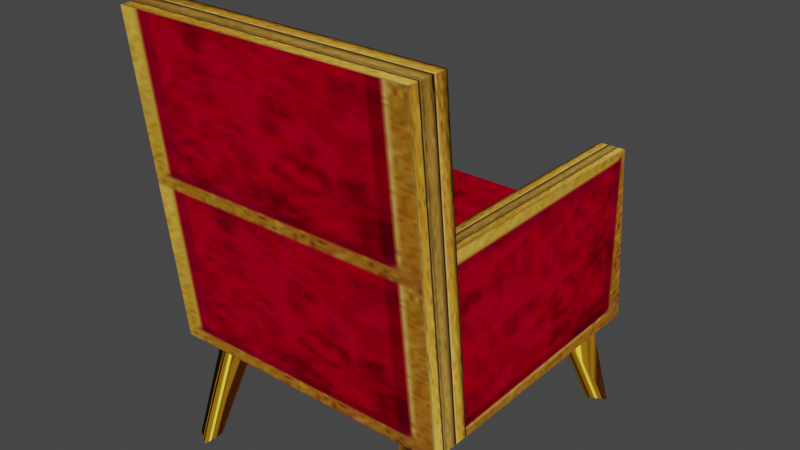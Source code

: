 # Source: RedChair.blend  (saved by Blender 5.2.44; exported with 4.5.12 LTS)
import bpy
from mathutils import Matrix  # noqa: F401  (used for matrix-valued properties, if any)

bpy.ops.wm.read_factory_settings(use_empty=True)
scene = bpy.context.scene
scene.name = 'Scene'

# ---- collections
col_edv_f_chairg_nja = bpy.data.collections.new('edv_f_chairg.nja'); scene.collection.children.link(col_edv_f_chairg_nja)

# ---- images (referenced by path relative to the original .blend; pixels are not part of the script)
import os
ASSET_DIR = os.environ.get("B2B_ASSET_DIR", "")  # directory of the original .blend (textures are referenced by path, not embedded)
HERE = os.path.dirname(os.path.abspath(__file__))  # packed textures are extracted next to this script under _unpacked/

def load_image(name, relpath, width, height, colorspace="sRGB"):
    """Load a texture the original file referenced (path relative to the .blend, or extracted next to this script)."""
    p = next((c for c in (os.path.join(HERE, relpath), os.path.join(ASSET_DIR, relpath)) if relpath and os.path.exists(c)), "")
    if p:
        img = bpy.data.images.load(p, check_existing=True)
        img.name = name
    else:  # same state as the original file: an image datablock whose file is absent (Cycles renders it pink)
        img = bpy.data.images.new(name, width, height)
        img.source = "FILE"
        img.filepath = "//" + (relpath or name)
    img.colorspace_settings.name = colorspace
    return img
img_edc_f_kan = load_image('edc_f_kan', '_unpacked/edc_f_kan.c63916ee.png', 32, 32, 'sRGB')
img_edv_f_isub = load_image('edv_f_isub', '_unpacked/edv_f_isub.bec34805.png', 64, 64, 'sRGB')
img_edv_f_isuc = load_image('edv_f_isuc', '_unpacked/edv_f_isuc.7facf44b.png', 64, 64, 'sRGB')
img_edv_f_isu = load_image('edv_f_isu', '_unpacked/edv_f_isu.e7bee782.png', 64, 64, 'sRGB')

# ---- materials (node trees are filled in below, after node groups)
mat_edv_f_chairg_nja_sa1mdl_0 = bpy.data.materials.new('edv_f_chairg.nja.sa1mdl_0')
mat_edv_f_chairg_nja_sa1mdl_0.use_transparent_shadow = False
mat_edv_f_chairg_nja_sa1mdl_0.preview_render_type = 'FLAT'
mat_edv_f_chairg_nja_sa1mdl_0.diffuse_color = (0.698, 0.698, 0.698, 1.0)
mat_edv_f_chairg_nja_sa1mdl_0.roughness = 0.9569
mat_edv_f_chairg_nja_sa1mdl_1 = bpy.data.materials.new('edv_f_chairg.nja.sa1mdl_1')
mat_edv_f_chairg_nja_sa1mdl_1.use_transparent_shadow = False
mat_edv_f_chairg_nja_sa1mdl_1.preview_render_type = 'FLAT'
mat_edv_f_chairg_nja_sa1mdl_1.diffuse_color = (0.698, 0.698, 0.698, 1.0)
mat_edv_f_chairg_nja_sa1mdl_1.roughness = 0.9569
mat_edv_f_chairg_nja_sa1mdl_2 = bpy.data.materials.new('edv_f_chairg.nja.sa1mdl_2')
mat_edv_f_chairg_nja_sa1mdl_2.use_transparent_shadow = False
mat_edv_f_chairg_nja_sa1mdl_2.preview_render_type = 'FLAT'
mat_edv_f_chairg_nja_sa1mdl_2.diffuse_color = (0.698, 0.698, 0.698, 1.0)
mat_edv_f_chairg_nja_sa1mdl_2.roughness = 0.9569
mat_edv_f_chairg_nja_sa1mdl_3 = bpy.data.materials.new('edv_f_chairg.nja.sa1mdl_3')
mat_edv_f_chairg_nja_sa1mdl_3.use_transparent_shadow = False
mat_edv_f_chairg_nja_sa1mdl_3.preview_render_type = 'FLAT'
mat_edv_f_chairg_nja_sa1mdl_3.diffuse_color = (0.698, 0.698, 0.698, 1.0)
mat_edv_f_chairg_nja_sa1mdl_3.roughness = 0.9569
mat_edv_f_chairg_nja_sa1mdl_4 = bpy.data.materials.new('edv_f_chairg.nja.sa1mdl_4')
mat_edv_f_chairg_nja_sa1mdl_4.use_transparent_shadow = False
mat_edv_f_chairg_nja_sa1mdl_4.preview_render_type = 'FLAT'
mat_edv_f_chairg_nja_sa1mdl_4.diffuse_color = (0.698, 0.698, 0.698, 1.0)
mat_edv_f_chairg_nja_sa1mdl_4.roughness = 0.9569

# ---- node groups
ng_redchairnode = bpy.data.node_groups.new('RedChairNode', 'GeometryNodeTree')
_s = ng_redchairnode.interface.new_socket(name='Geometry', in_out='OUTPUT', socket_type='NodeSocketGeometry')
_s = ng_redchairnode.interface.new_socket(name='Geometry', in_out='INPUT', socket_type='NodeSocketGeometry')
ng_redchairnode.interface.new_panel('SET Object Properties')
_s = ng_redchairnode.interface.new_socket(name='BAMS X Rotation', in_out='INPUT', socket_type='NodeSocketInt')
_s = ng_redchairnode.interface.new_socket(name='BAMS Y Rotation', in_out='INPUT', socket_type='NodeSocketInt')
_s = ng_redchairnode.interface.new_socket(name='BAMS Z Rotation', in_out='INPUT', socket_type='NodeSocketInt')
_s = ng_redchairnode.interface.new_socket(name='Scale X Property', in_out='INPUT', socket_type='NodeSocketFloat')
_s = ng_redchairnode.interface.new_socket(name='Scale Y Property', in_out='INPUT', socket_type='NodeSocketFloat')
_s = ng_redchairnode.interface.new_socket(name='Scale Z Property', in_out='INPUT', socket_type='NodeSocketFloat')
ng_redchairnode.interface.new_panel('Geometry Node Info')
ng_redchairnode.is_modifier = True
# nodes of 'RedChairNode' reference scene objects; filled in after objects exist

# ---- material node trees
mat_edv_f_chairg_nja_sa1mdl_0.use_nodes = True; mat_edv_f_chairg_nja_sa1mdl_0.node_tree.nodes.clear()
_N = mat_edv_f_chairg_nja_sa1mdl_0.node_tree.nodes; _L = mat_edv_f_chairg_nja_sa1mdl_0.node_tree.links
n0 = _N.new('ShaderNodeTexImage'); n0.name = 'SAIO Texture'; n0.location = (-40, 319)
n0.label = 'SAIO Texture'
n0.image = img_edc_f_kan
n1 = _N.new('ShaderNodeOutputMaterial'); n1.name = 'SAIO Output'; n1.location = (720, 360)
n1.label = 'SAIO Output'
n2 = _N.new('ShaderNodeNewGeometry'); n2.name = 'Geometry'; n2.location = (-657, 169)
n3 = _N.new('ShaderNodeVectorTransform'); n3.name = 'Vector Transform'; n3.location = (-497, 169)
n3.vector_type = 'NORMAL'
n3.convert_to = 'CAMERA'
n4 = _N.new('ShaderNodeVectorMath'); n4.name = 'Vector Math'; n4.location = (-338, 170)
n4.operation = 'MULTIPLY_ADD'
n4.inputs[1].default_value = (0.5, 0.5, 0.0)
n4.inputs[2].default_value = (0.5, 0.5, 0.0)
_L.new(n2.outputs[1], n3.inputs[0])
_L.new(n3.outputs[0], n4.inputs[0])
_L.new(n4.outputs[0], n0.inputs[0])
_L.new(n0.outputs[0], n1.inputs[0])
n1.is_active_output = True
mat_edv_f_chairg_nja_sa1mdl_1.use_nodes = True; mat_edv_f_chairg_nja_sa1mdl_1.node_tree.nodes.clear()
_N = mat_edv_f_chairg_nja_sa1mdl_1.node_tree.nodes; _L = mat_edv_f_chairg_nja_sa1mdl_1.node_tree.links
n0 = _N.new('ShaderNodeTexImage'); n0.name = 'SAIO Texture'; n0.location = (-40, 319)
n0.label = 'SAIO Texture'
n0.image = img_edv_f_isub
n1 = _N.new('ShaderNodeOutputMaterial'); n1.name = 'SAIO Output'; n1.location = (720, 360)
n1.label = 'SAIO Output'
_L.new(n0.outputs[0], n1.inputs[0])
n1.is_active_output = True
mat_edv_f_chairg_nja_sa1mdl_2.use_nodes = True; mat_edv_f_chairg_nja_sa1mdl_2.node_tree.nodes.clear()
_N = mat_edv_f_chairg_nja_sa1mdl_2.node_tree.nodes; _L = mat_edv_f_chairg_nja_sa1mdl_2.node_tree.links
n0 = _N.new('ShaderNodeTexImage'); n0.name = 'SAIO Texture'; n0.location = (-40, 319)
n0.label = 'SAIO Texture'
n0.image = img_edv_f_isuc
n1 = _N.new('ShaderNodeOutputMaterial'); n1.name = 'SAIO Output'; n1.location = (720, 360)
n1.label = 'SAIO Output'
_L.new(n0.outputs[0], n1.inputs[0])
n1.is_active_output = True
mat_edv_f_chairg_nja_sa1mdl_3.use_nodes = True; mat_edv_f_chairg_nja_sa1mdl_3.node_tree.nodes.clear()
_N = mat_edv_f_chairg_nja_sa1mdl_3.node_tree.nodes; _L = mat_edv_f_chairg_nja_sa1mdl_3.node_tree.links
n0 = _N.new('ShaderNodeTexImage'); n0.name = 'SAIO Texture'; n0.location = (-40, 319)
n0.label = 'SAIO Texture'
n0.image = img_edv_f_isub
n1 = _N.new('ShaderNodeOutputMaterial'); n1.name = 'SAIO Output'; n1.location = (720, 360)
n1.label = 'SAIO Output'
_L.new(n0.outputs[0], n1.inputs[0])
n1.is_active_output = True
mat_edv_f_chairg_nja_sa1mdl_4.use_nodes = True; mat_edv_f_chairg_nja_sa1mdl_4.node_tree.nodes.clear()
_N = mat_edv_f_chairg_nja_sa1mdl_4.node_tree.nodes; _L = mat_edv_f_chairg_nja_sa1mdl_4.node_tree.links
n0 = _N.new('ShaderNodeTexImage'); n0.name = 'SAIO Texture'; n0.location = (-40, 319)
n0.label = 'SAIO Texture'
n0.image = img_edv_f_isu
n1 = _N.new('ShaderNodeOutputMaterial'); n1.name = 'SAIO Output'; n1.location = (720, 360)
n1.label = 'SAIO Output'
_L.new(n0.outputs[0], n1.inputs[0])
n1.is_active_output = True

# ---- world
world_world = bpy.data.worlds.new('World'); scene.world = world_world
world_world.use_nodes = True; world_world.node_tree.nodes.clear()
_N = world_world.node_tree.nodes; _L = world_world.node_tree.links
n0 = _N.new('ShaderNodeOutputWorld'); n0.name = 'World Output'; n0.location = (300, 300)
n1 = _N.new('ShaderNodeBackground'); n1.name = 'Background'; n1.location = (10, 300)
n1.inputs[0].default_value = (0.05088, 0.05088, 0.05088, 1.0)
_L.new(n1.outputs[0], n0.inputs[0])
n0.is_active_output = True
world_world.color = (0.05088, 0.05088, 0.05088)
world_world.use_sun_shadow = False
world_world.sun_shadow_jitter_overblur = 0.0

# ---- meshes
me_redchair = bpy.data.meshes.new('RedChair')
me_redchair.from_pydata([], [], [])
me_redchair.update()
me_attach_02589c60 = bpy.data.meshes.new('attach_02589C60')
me_attach_02589c60.from_pydata([(-4.83, -5.291, -6.498), (-4.686, -3.833, -2.34), (-4.188, -4.901, -6.498), (-3.561, -3.149, -2.34), (-4.188, -5.681, -6.498), (-3.561, -4.517, -2.34), (4.853, -5.291, -6.498), (4.709, -3.833, -2.34), (4.211, -4.901, -6.498), (3.584, -3.149, -2.34), (4.211, -5.681, -6.498), (3.584, -4.517, -2.34), (5.108, 5.436, -6.498), (4.957, 3.978, -2.34), (4.432, 5.046, -6.498), (3.772, 3.294, -2.34), (4.432, 5.826, -6.498), (3.772, 4.662, -2.34), (-5.085, 5.436, -6.498), (-4.934, 3.978, -2.34), (-4.41, 5.046, -6.498), (-3.749, 3.294, -2.34), (-4.41, 5.826, -6.498), (-3.749, 4.662, -2.34), (5.253, -4.196, 3.719), (-5.253, -6.293, 8.892), (5.253, 4.617, 3.711), (5.253, 5.337, -2.776), (4.333, -3.178, 0.6354), (4.333, 4.617, 3.711), (4.333, 5.337, -2.776), (-5.253, -4.772, 8.911), (-4.333, 4.617, 3.711), (-4.333, 5.337, -2.776), (5.253, -6.293, 8.892), (-5.253, 4.617, 3.711), (-5.253, 5.337, -2.776), (4.333, -4.196, 3.719), (5.253, -3.477, -2.767), (5.253, -4.997, -2.787), (-4.333, 4.977, 0.887), (5.253, -4.772, 8.911), (4.333, 4.977, 0.887), (-5.253, -4.196, 3.719), (-5.253, -3.477, -2.767), (-5.253, -4.997, -2.787), (-4.333, -3.178, 0.6354), (-4.333, -4.196, 3.719), (4.333, 4.977, 0.887), (-4.333, 4.977, 0.887)], [], [(19, 18, 20), (19, 20, 21), (21, 20, 22), (21, 22, 23), (23, 22, 18), (23, 18, 19), (12, 13, 15), (12, 15, 14), (14, 15, 17), (14, 17, 16), (16, 17, 13), (16, 13, 12), (7, 6, 8), (7, 8, 9), (9, 8, 10), (9, 10, 11), (11, 10, 6), (11, 6, 7), (0, 1, 3), (0, 3, 2), (2, 3, 5), (2, 5, 4), (4, 5, 1), (4, 1, 0), (26, 24, 27), (27, 24, 38), (35, 36, 43), (43, 36, 44), (42, 28, 29), (29, 28, 37), (46, 40, 47), (47, 40, 32), (27, 30, 48), (27, 48, 26), (26, 48, 29), (49, 33, 36), (49, 36, 32), (32, 36, 35), (24, 41, 34), (24, 34, 38), (38, 34, 39), (45, 25, 31), (45, 31, 44), (44, 31, 43), (34, 41, 25), (25, 41, 31), (26, 29, 24), (24, 29, 37), (32, 35, 47), (47, 35, 43), (33, 49, 30), (30, 49, 48), (34, 25, 39), (39, 25, 45), (47, 43, 37), (37, 43, 31), (37, 31, 24), (24, 31, 41), (27, 38, 39), (27, 39, 30), (30, 39, 45), (30, 45, 33), (33, 45, 44), (33, 44, 36), (42, 40, 28), (28, 40, 46), (28, 46, 37), (37, 46, 47)])
me_attach_02589c60.polygons.foreach_set('use_smooth', [True] * 68)
me_attach_02589c60.polygons.foreach_set('material_index', [0, 0, 0, 0, 0, 0, 0, 0, 0, 0, 0, 0, 0, 0, 0, 0, 0, 0, 0, 0, 0, 0, 0, 0, 1, 1, 1, 1, 1, 1, 1, 1, 2, 2, 2, 2, 2, 2, 2, 2, 2, 2, 2, 2, 2, 2, 2, 2, 2, 2, 3, 3, 3, 3, 3, 3, 3, 3, 3, 3, 3, 3, 3, 3, 4, 4, 4, 4])
_uv = me_attach_02589c60.uv_layers.new(name='UV')
_uv.uv.foreach_set('vector', [0.1529, 0.9725, 0.03137, 0.003922, 0.06275, 0.003922, 0.1529, 0.9725, 0.06275, 0.003922, 0.2118, 0.9725, 0.2118, 0.9725, 0.06275, 0.003922, 0.0, 0.003922, 0.2118, 0.9725, 0.0, 0.003922, 0.09412, 0.9725, 0.09412, 0.9725, 0.0, 0.003922, 0.03137, 0.003922, 0.09412, 0.9725, 0.03137, 0.003922, 0.1529, 0.9725, 0.03137, 0.003922, 0.1529, 0.9725, 0.2118, 0.9725, 0.03137, 0.003922, 0.2118, 0.9725, 0.06275, 0.003922, 0.06275, 0.003922, 0.2118, 0.9725, 0.09412, 0.9725, 0.06275, 0.003922, 0.09412, 0.9725, 0.0, 0.003922, 0.0, 0.003922, 0.09412, 0.9725, 0.1529, 0.9725, 0.0, 0.003922, 0.1529, 0.9725, 0.03137, 0.003922, 0.8118, 0.9725, 0.9333, 0.003922, 0.902, 0.003922, 0.8118, 0.9725, 0.902, 0.003922, 0.7529, 0.9725, 0.7529, 0.9725, 0.902, 0.003922, 0.9686, 0.003922, 0.7529, 0.9725, 0.9686, 0.003922, 0.8706, 0.9725, 0.8706, 0.9725, 0.9686, 0.003922, 0.9333, 0.003922, 0.8706, 0.9725, 0.9333, 0.003922, 0.8118, 0.9725, 0.9333, 0.003922, 0.8118, 0.9725, 0.7529, 0.9725, 0.9333, 0.003922, 0.7529, 0.9725, 0.902, 0.003922, 0.902, 0.003922, 0.7529, 0.9725, 0.8706, 0.9725, 0.902, 0.003922, 0.8706, 0.9725, 0.9686, 0.003922, 0.9686, 0.003922, 0.8706, 0.9725, 0.8118, 0.9725, 0.9686, 0.003922, 0.8118, 0.9725, 0.9333, 0.003922, 0.05882, 0.9608, 0.9843, 0.9882, 0.0, 0.0, 0.0, 0.0, 0.9843, 0.9882, 0.9216, 0.02745, 0.05882, 0.9608, 0.0, 0.0, 0.9843, 0.9882, 0.9843, 0.9882, 0.0, 0.0, 0.9216, 0.02745, 0.02745, 0.5412, 0.8824, 0.5294, 0.05882, 0.9608, 0.05882, 0.9608, 0.8824, 0.5294, 0.9843, 0.9882, 0.8824, 0.5294, 0.02745, 0.5412, 0.9843, 0.9882, 0.9843, 0.9882, 0.02745, 0.5412, 0.05882, 0.9608, 0.9765, 0.7176, 0.9765, 0.2549, 0.4353, 0.2549, 0.9765, 0.7176, 0.4353, 0.2549, 0.003922, 0.7176, 0.003922, 0.7176, 0.4353, 0.2549, 0.003922, 0.2549, 0.4353, 0.2549, 0.003922, 0.2549, 0.003922, 0.7176, 0.4353, 0.2549, 0.003922, 0.7176, 0.9765, 0.2549, 0.9765, 0.2549, 0.003922, 0.7176, 0.9765, 0.7176, 0.498, 0.2549, 0.003922, 0.2549, 0.003922, 0.7176, 0.498, 0.2549, 0.003922, 0.7176, 0.9765, 0.2549, 0.9765, 0.2549, 0.003922, 0.7176, 0.9765, 0.7176, 0.003922, 0.7176, 0.9765, 0.7176, 0.9765, 0.2549, 0.003922, 0.7176, 0.9765, 0.2549, 0.003922, 0.2549, 0.003922, 0.2549, 0.9765, 0.2549, 0.498, 0.2549, 0.9765, 0.7176, 0.9765, 0.2549, 0.003922, 0.7176, 0.003922, 0.7176, 0.9765, 0.2549, 0.003922, 0.2549, 0.9765, 0.7176, 0.9765, 0.2549, 0.003922, 0.7176, 0.003922, 0.7176, 0.9765, 0.2549, 0.003922, 0.2549, 0.003922, 0.2549, 0.003922, 0.7176, 0.9765, 0.2549, 0.9765, 0.2549, 0.003922, 0.7176, 0.9765, 0.7176, 0.0, 0.902, 0.6275, 0.902, 0.0, 0.08627, 0.0, 0.08627, 0.6275, 0.902, 0.6275, 0.08627, 1.996, 0.003922, 1.996, 0.9882, 0.0, 0.003922, 0.0, 0.003922, 1.996, 0.9882, 0.0, 0.9882, 1.11, 0.902, 1.11, 0.9882, 1.11, 0.08627, 1.11, 0.08627, 1.11, 0.9882, 1.996, 0.9882, 1.11, 0.08627, 1.996, 0.9882, 1.11, 0.003922, 1.11, 0.003922, 1.996, 0.9882, 2.0, 0.003922, 0.0, 0.003922, 1.702, 0.003922, 1.996, 0.003922, 0.0, 0.003922, 1.996, 0.003922, 0.0, 0.08627, 0.0, 0.08627, 1.996, 0.003922, 1.996, 0.9882, 0.0, 0.08627, 1.996, 0.9882, 0.0, 0.902, 0.0, 0.902, 1.996, 0.9882, 1.702, 0.9882, 0.0, 0.902, 1.702, 0.9882, 0.0, 0.9882, 0.9843, 0.0, 0.0, 0.0, 0.9843, 0.9882, 0.9843, 0.9882, 0.0, 0.0, 0.0, 0.9882, 0.9843, 0.003922, 0.0, 0.003922, 0.9843, 0.9882, 0.9843, 0.9882, 0.0, 0.003922, 0.0, 0.9882])
me_attach_02589c60.materials.append(mat_edv_f_chairg_nja_sa1mdl_0)
me_attach_02589c60.materials.append(mat_edv_f_chairg_nja_sa1mdl_1)
me_attach_02589c60.materials.append(mat_edv_f_chairg_nja_sa1mdl_2)
me_attach_02589c60.materials.append(mat_edv_f_chairg_nja_sa1mdl_3)
me_attach_02589c60.materials.append(mat_edv_f_chairg_nja_sa1mdl_4)
me_attach_02589c60.update()
me_attach_02589c60.normals_split_custom_set([tuple(v) for v in zip(*[iter([-0.9823, -0.1851, -0.02923, -0.9799, 0.1746, 0.09682, 0.5007, -0.7664, -0.4025, -0.9823, -0.1851, -0.02923, 0.5007, -0.7664, -0.4025, 0.4345, -0.8032, -0.4075, 0.4345, -0.8032, -0.4075, 0.5007, -0.7664, -0.4025, 0.3771, 0.9057, 0.1937, 0.4345, -0.8032, -0.4075, 0.3771, 0.9057, 0.1937, 0.6319, 0.7666, 0.1143, 0.6319, 0.7666, 0.1143, 0.3771, 0.9057, 0.1937, -0.9799, 0.1746, 0.09682, 0.6319, 0.7666, 0.1143, -0.9799, 0.1746, 0.09682, -0.9823, -0.1851, -0.02923, 0.9799, 0.1746, 0.09683, 0.9823, -0.1852, -0.02926, -0.4345, -0.8032, -0.4075, 0.9799, 0.1746, 0.09683, -0.4345, -0.8032, -0.4075, -0.5006, -0.7664, -0.4025, -0.5006, -0.7664, -0.4025, -0.4345, -0.8032, -0.4075, -0.6319, 0.7666, 0.1143, -0.5006, -0.7664, -0.4025, -0.6319, 0.7666, 0.1143, -0.3772, 0.9057, 0.1937, -0.3772, 0.9057, 0.1937, -0.6319, 0.7666, 0.1143, 0.9823, -0.1852, -0.02926, -0.3772, 0.9057, 0.1937, 0.9823, -0.1852, -0.02926, 0.9799, 0.1746, 0.09683, 0.9828, 0.1825, -0.03009, 0.9804, -0.1728, 0.09441, -0.4941, 0.772, -0.3999, 0.9828, 0.1825, -0.03009, -0.4941, 0.772, -0.3999, -0.4251, 0.8094, -0.4052, -0.4251, 0.8094, -0.4052, -0.4941, 0.772, -0.3999, -0.37, -0.9076, 0.1983, -0.4251, 0.8094, -0.4052, -0.37, -0.9076, 0.1983, -0.6204, -0.7745, 0.1233, -0.6204, -0.7745, 0.1233, -0.37, -0.9076, 0.1983, 0.9804, -0.1728, 0.09441, -0.6204, -0.7745, 0.1233, 0.9804, -0.1728, 0.09441, 0.9828, 0.1825, -0.03009, -0.9804, -0.1728, 0.09442, -0.9827, 0.1826, -0.03012, 0.4251, 0.8094, -0.4052, -0.9804, -0.1728, 0.09442, 0.4251, 0.8094, -0.4052, 0.494, 0.772, -0.3999, 0.494, 0.772, -0.3999, 0.4251, 0.8094, -0.4052, 0.6204, -0.7746, 0.1233, 0.494, 0.772, -0.3999, 0.6204, -0.7746, 0.1233, 0.3701, -0.9076, 0.1983, 0.3701, -0.9076, 0.1983, 0.6204, -0.7746, 0.1233, -0.9827, 0.1826, -0.03012, 0.3701, -0.9076, 0.1983, -0.9827, 0.1826, -0.03012, -0.9804, -0.1728, 0.09442, 0.5839, 0.5426, 0.6038, 0.8912, 0.3027, 0.3378, 0.5805, 0.6058, -0.5442, 0.5805, 0.6058, -0.5442, 0.8912, 0.3027, 0.3378, 0.7181, -0.0006936, -0.696, -0.6013, 0.5329, 0.5954, -0.6011, 0.5949, -0.5337, -0.8912, 0.3028, 0.3378, -0.8912, 0.3028, 0.3378, -0.6011, 0.5949, -0.5337, -0.7181, -0.0006565, -0.6959, -0.6845, -0.02248, 0.7286, -0.594, 0.4612, 0.6591, -0.5876, 0.5409, 0.6018, -0.5876, 0.5409, 0.6018, -0.594, 0.4612, 0.6591, -0.2336, 0.8619, 0.45, 0.594, 0.4612, 0.6591, 0.6845, -0.02249, 0.7287, 0.2336, 0.862, 0.45, 0.2336, 0.862, 0.45, 0.6845, -0.02249, 0.7287, 0.5691, 0.5484, 0.6127, 0.5805, 0.6058, -0.5442, 0.008007, 0.7426, -0.6697, 2.266e-05, 0.9946, 0.1042, 0.5805, 0.6058, -0.5442, 2.266e-05, 0.9946, 0.1042, 0.5839, 0.5426, 0.6038, 0.5839, 0.5426, 0.6038, 2.266e-05, 0.9946, 0.1042, -0.5876, 0.5409, 0.6018, -0.03337, 0.9938, 0.106, -0.02672, 0.7425, -0.6693, -0.6011, 0.5949, -0.5337, -0.03337, 0.9938, 0.106, -0.6011, 0.5949, -0.5337, 0.5691, 0.5484, 0.6127, 0.5691, 0.5484, 0.6127, -0.6011, 0.5949, -0.5337, -0.6013, 0.5329, 0.5954, 0.8912, 0.3027, 0.3378, 0.5826, 0.5382, 0.609, 0.5724, -0.6144, 0.543, 0.8912, 0.3027, 0.3378, 0.5724, -0.6144, 0.543, 0.7181, -0.0006936, -0.696, 0.7181, -0.0006936, -0.696, 0.5724, -0.6144, 0.543, 0.581, -0.5425, -0.6068, -0.581, -0.5425, -0.6068, -0.5724, -0.6144, 0.543, -0.5827, 0.5382, 0.609, -0.581, -0.5425, -0.6068, -0.5827, 0.5382, 0.609, -0.7181, -0.0006565, -0.6959, -0.7181, -0.0006565, -0.6959, -0.5827, 0.5382, 0.609, -0.8912, 0.3028, 0.3378, 0.5724, -0.6144, 0.543, 0.5826, 0.5382, 0.609, -0.5724, -0.6144, 0.543, -0.5724, -0.6144, 0.543, 0.5826, 0.5382, 0.609, -0.5827, 0.5382, 0.609, 0.5839, 0.5426, 0.6038, -0.5876, 0.5409, 0.6018, 0.8912, 0.3027, 0.3378, 0.8912, 0.3027, 0.3378, -0.5876, 0.5409, 0.6018, -0.2336, 0.8619, 0.45, 0.5691, 0.5484, 0.6127, -0.6013, 0.5329, 0.5954, 0.2336, 0.862, 0.45, 0.2336, 0.862, 0.45, -0.6013, 0.5329, 0.5954, -0.8912, 0.3028, 0.3378, -0.02672, 0.7425, -0.6693, -0.03337, 0.9938, 0.106, 0.008007, 0.7426, -0.6697, 0.008007, 0.7426, -0.6697, -0.03337, 0.9938, 0.106, 2.266e-05, 0.9946, 0.1042, 0.5724, -0.6144, 0.543, -0.5724, -0.6144, 0.543, 0.581, -0.5425, -0.6068, 0.581, -0.5425, -0.6068, -0.5724, -0.6144, 0.543, -0.581, -0.5425, -0.6068, 0.2336, 0.862, 0.45, -0.8912, 0.3028, 0.3378, -0.2336, 0.8619, 0.45, -0.2336, 0.8619, 0.45, -0.8912, 0.3028, 0.3378, -0.5827, 0.5382, 0.609, -0.2336, 0.8619, 0.45, -0.5827, 0.5382, 0.609, 0.8912, 0.3027, 0.3378, 0.8912, 0.3027, 0.3378, -0.5827, 0.5382, 0.609, 0.5826, 0.5382, 0.609, 0.5805, 0.6058, -0.5442, 0.7181, -0.0006936, -0.696, 0.581, -0.5425, -0.6068, 0.5805, 0.6058, -0.5442, 0.581, -0.5425, -0.6068, 0.008007, 0.7426, -0.6697, 0.008007, 0.7426, -0.6697, 0.581, -0.5425, -0.6068, -0.581, -0.5425, -0.6068, 0.008007, 0.7426, -0.6697, -0.581, -0.5425, -0.6068, -0.02672, 0.7425, -0.6693, -0.02672, 0.7425, -0.6693, -0.581, -0.5425, -0.6068, -0.7181, -0.0006565, -0.6959, -0.02672, 0.7425, -0.6693, -0.7181, -0.0006565, -0.6959, -0.6011, 0.5949, -0.5337, -0.6845, -0.02248, 0.7286, 0.6845, -0.02249, 0.7287, -0.594, 0.4612, 0.6591, -0.594, 0.4612, 0.6591, 0.6845, -0.02249, 0.7287, 0.594, 0.4612, 0.6591, -0.594, 0.4612, 0.6591, 0.594, 0.4612, 0.6591, -0.2336, 0.8619, 0.45, -0.2336, 0.8619, 0.45, 0.594, 0.4612, 0.6591, 0.2336, 0.862, 0.45])] * 3)])

# ---- objects
ob_redchair = bpy.data.objects.new('RedChair', me_redchair)
ob_object_02589c8c = bpy.data.objects.new('object_02589C8C', me_attach_02589c60)
_N = ng_redchairnode.nodes; _L = ng_redchairnode.links
n0 = _N.new('NodeGroupOutput'); n0.name = 'Group Output'; n0.location = (360, -20)
n1 = _N.new('GeometryNodeCollectionInfo'); n1.name = 'Collection Info'; n1.location = (38, -26)
n1.inputs[0].default_value = col_edv_f_chairg_nja
_L.new(n1.outputs[0], n0.inputs[0])
n0.is_active_output = True

# ---- transforms, parenting, visibility, modifiers, constraints
ob_redchair.location = (0.0, 0.0, 0.0)
_m = ob_redchair.modifiers.new('GeometryNodes', 'NODES')
_m.node_group = ng_redchairnode
ob_object_02589c8c.location = (0.0, -0.0, 6.498)
ob_object_02589c8c.empty_display_type = 'ARROWS'

# ---- collection membership
scene.collection.objects.link(ob_redchair)
col_edv_f_chairg_nja.objects.link(ob_object_02589c8c)

# ---- scene / render settings (as saved in the file)
scene.frame_start = 1; scene.frame_end = 250; scene.frame_set(1)
scene.render.engine = 'BLENDER_EEVEE_NEXT'
scene.render.bake_bias = 0.0
scene.render.bake_samples = 0
scene.eevee.fast_gi_thickness_far = 0.0
scene.view_settings.view_transform = 'Filmic'
bpy.context.view_layer.update()

# ---- added for rendering (the .blend has no active camera and no usable light): camera, sun
cam_auto = bpy.data.cameras.new('AutoCamera')
cam_auto.lens = 50.0
cam_auto.sensor_width = 36.0
cam_auto.clip_end = 1000.0
ob_auto_camera = bpy.data.objects.new('AutoCamera', cam_auto)
scene.collection.objects.link(ob_auto_camera)
ob_auto_camera.location = (20.5783, -24.9272, 24.167)
ob_auto_camera.rotation_euler = (1.09748, -7.21219e-08, 0.694738)
scene.camera = ob_auto_camera
light_auto_sun = bpy.data.lights.new('AutoSun', 'SUN')
light_auto_sun.energy = 3.0
light_auto_sun.angle = 0.0523599
ob_auto_sun = bpy.data.objects.new('AutoSun', light_auto_sun)
scene.collection.objects.link(ob_auto_sun)
ob_auto_sun.rotation_euler = (0.872665, 0.174533, 0.523599)
bpy.context.view_layer.update()
